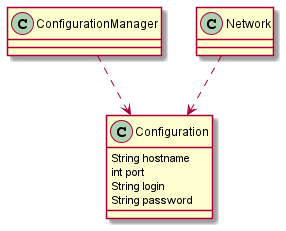

The diagram above was rendered by PlantUML. Its source (embedded in the PNG):
@startuml
'https://plantuml.com/class-diagram

class ConfigurationManager
class Network
class Configuration{
   String hostname
   int port
   String login
   String password
}

ConfigurationManager ..> Configuration
Network ..> Configuration

@enduml